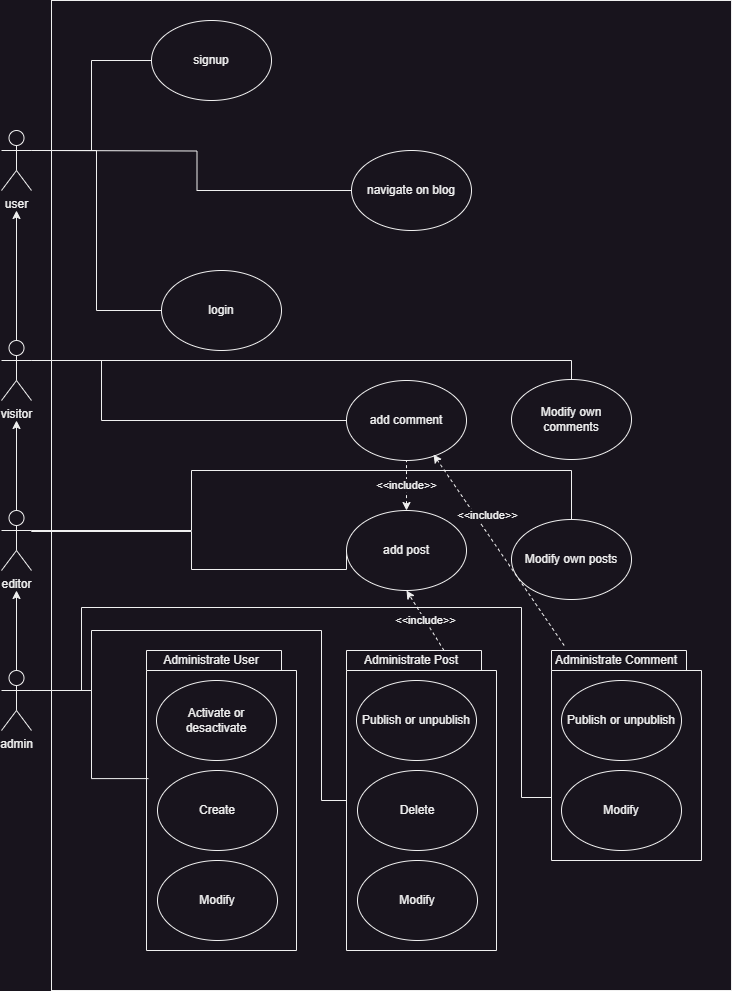

The diagram above was exported from draw.io. Its source (the exported page's mxGraphModel, read from the mxfile embedded in the PNG):
<mxGraphModel dx="2058" dy="1198" grid="1" gridSize="10" guides="1" tooltips="1" connect="1" arrows="1" fold="1" page="1" pageScale="1" pageWidth="850" pageHeight="1100" background="none" math="0" shadow="0">
  <root>
    <mxCell id="0" />
    <mxCell id="1" parent="0" />
    <mxCell id="mFRxOeLRrpH7WWLhAIc7-1" value="" style="rounded=0;whiteSpace=wrap;html=1;" vertex="1" parent="1">
      <mxGeometry x="70" y="40" width="680" height="990" as="geometry" />
    </mxCell>
    <mxCell id="sB-5qDP-c3nzOZ-2-q5o-27" value="" style="shape=folder;fontStyle=1;spacingTop=10;tabWidth=220;tabHeight=20;tabPosition=left;html=1;whiteSpace=wrap;" parent="1" vertex="1">
      <mxGeometry x="165" y="690" width="150" height="300" as="geometry" />
    </mxCell>
    <mxCell id="sB-5qDP-c3nzOZ-2-q5o-17" style="edgeStyle=orthogonalEdgeStyle;rounded=0;orthogonalLoop=1;jettySize=auto;html=1;exitX=1;exitY=0.3333333333333333;exitDx=0;exitDy=0;exitPerimeter=0;entryX=0;entryY=0.5;entryDx=0;entryDy=0;endArrow=none;endFill=0;" parent="1" source="sB-5qDP-c3nzOZ-2-q5o-1" target="sB-5qDP-c3nzOZ-2-q5o-8" edge="1">
      <mxGeometry relative="1" as="geometry" />
    </mxCell>
    <mxCell id="sB-5qDP-c3nzOZ-2-q5o-1" value="user" style="shape=umlActor;verticalLabelPosition=bottom;verticalAlign=top;html=1;outlineConnect=0;" parent="1" vertex="1">
      <mxGeometry x="20" y="170" width="30" height="60" as="geometry" />
    </mxCell>
    <mxCell id="sB-5qDP-c3nzOZ-2-q5o-21" style="edgeStyle=orthogonalEdgeStyle;rounded=0;orthogonalLoop=1;jettySize=auto;html=1;exitX=1;exitY=0.3333333333333333;exitDx=0;exitDy=0;exitPerimeter=0;entryX=0;entryY=0.5;entryDx=0;entryDy=0;endArrow=none;endFill=0;" parent="1" source="sB-5qDP-c3nzOZ-2-q5o-2" target="sB-5qDP-c3nzOZ-2-q5o-10" edge="1">
      <mxGeometry relative="1" as="geometry">
        <Array as="points">
          <mxPoint x="120" y="400" />
          <mxPoint x="120" y="460" />
        </Array>
      </mxGeometry>
    </mxCell>
    <mxCell id="sB-5qDP-c3nzOZ-2-q5o-2" value="visitor" style="shape=umlActor;verticalLabelPosition=bottom;verticalAlign=top;html=1;outlineConnect=0;" parent="1" vertex="1">
      <mxGeometry x="20" y="380" width="30" height="60" as="geometry" />
    </mxCell>
    <mxCell id="sB-5qDP-c3nzOZ-2-q5o-15" style="edgeStyle=orthogonalEdgeStyle;rounded=0;orthogonalLoop=1;jettySize=auto;html=1;exitX=0.5;exitY=0;exitDx=0;exitDy=0;exitPerimeter=0;" parent="1" source="sB-5qDP-c3nzOZ-2-q5o-3" edge="1">
      <mxGeometry relative="1" as="geometry">
        <mxPoint x="35" y="460" as="targetPoint" />
      </mxGeometry>
    </mxCell>
    <mxCell id="sB-5qDP-c3nzOZ-2-q5o-23" style="edgeStyle=orthogonalEdgeStyle;rounded=0;orthogonalLoop=1;jettySize=auto;html=1;entryX=0;entryY=0.5;entryDx=0;entryDy=0;endArrow=none;endFill=0;" parent="1" target="sB-5qDP-c3nzOZ-2-q5o-11" edge="1">
      <mxGeometry relative="1" as="geometry">
        <mxPoint x="50" y="570" as="sourcePoint" />
        <Array as="points">
          <mxPoint x="50" y="571" />
          <mxPoint x="210" y="571" />
          <mxPoint x="210" y="609" />
        </Array>
      </mxGeometry>
    </mxCell>
    <mxCell id="sB-5qDP-c3nzOZ-2-q5o-3" value="editor" style="shape=umlActor;verticalLabelPosition=bottom;verticalAlign=top;html=1;outlineConnect=0;" parent="1" vertex="1">
      <mxGeometry x="20" y="550" width="30" height="60" as="geometry" />
    </mxCell>
    <mxCell id="sB-5qDP-c3nzOZ-2-q5o-16" style="edgeStyle=orthogonalEdgeStyle;rounded=0;orthogonalLoop=1;jettySize=auto;html=1;exitX=0.5;exitY=0;exitDx=0;exitDy=0;exitPerimeter=0;" parent="1" source="sB-5qDP-c3nzOZ-2-q5o-4" edge="1">
      <mxGeometry relative="1" as="geometry">
        <mxPoint x="35" y="630" as="targetPoint" />
      </mxGeometry>
    </mxCell>
    <mxCell id="sB-5qDP-c3nzOZ-2-q5o-4" value="admin" style="shape=umlActor;verticalLabelPosition=bottom;verticalAlign=top;html=1;outlineConnect=0;" parent="1" vertex="1">
      <mxGeometry x="20" y="710" width="30" height="60" as="geometry" />
    </mxCell>
    <mxCell id="sB-5qDP-c3nzOZ-2-q5o-7" value="login" style="ellipse;whiteSpace=wrap;html=1;" parent="1" vertex="1">
      <mxGeometry x="180" y="310" width="120" height="80" as="geometry" />
    </mxCell>
    <mxCell id="sB-5qDP-c3nzOZ-2-q5o-8" value="signup" style="ellipse;whiteSpace=wrap;html=1;" parent="1" vertex="1">
      <mxGeometry x="170" y="60" width="120" height="80" as="geometry" />
    </mxCell>
    <mxCell id="sB-5qDP-c3nzOZ-2-q5o-18" style="edgeStyle=orthogonalEdgeStyle;rounded=0;orthogonalLoop=1;jettySize=auto;html=1;exitX=0;exitY=0.5;exitDx=0;exitDy=0;endArrow=none;endFill=0;" parent="1" source="sB-5qDP-c3nzOZ-2-q5o-9" edge="1">
      <mxGeometry relative="1" as="geometry">
        <mxPoint x="60" y="190" as="targetPoint" />
      </mxGeometry>
    </mxCell>
    <mxCell id="sB-5qDP-c3nzOZ-2-q5o-9" value="navigate on blog" style="ellipse;whiteSpace=wrap;html=1;" parent="1" vertex="1">
      <mxGeometry x="370" y="190" width="120" height="80" as="geometry" />
    </mxCell>
    <mxCell id="sB-5qDP-c3nzOZ-2-q5o-10" value="add comment" style="ellipse;whiteSpace=wrap;html=1;" parent="1" vertex="1">
      <mxGeometry x="365" y="420" width="120" height="80" as="geometry" />
    </mxCell>
    <mxCell id="sB-5qDP-c3nzOZ-2-q5o-11" value="add post" style="ellipse;whiteSpace=wrap;html=1;" parent="1" vertex="1">
      <mxGeometry x="365" y="550" width="120" height="80" as="geometry" />
    </mxCell>
    <mxCell id="sB-5qDP-c3nzOZ-2-q5o-22" style="edgeStyle=orthogonalEdgeStyle;rounded=0;orthogonalLoop=1;jettySize=auto;html=1;exitX=0.5;exitY=0;exitDx=0;exitDy=0;endArrow=none;endFill=0;" parent="1" source="sB-5qDP-c3nzOZ-2-q5o-12" edge="1">
      <mxGeometry relative="1" as="geometry">
        <mxPoint x="50" y="400" as="targetPoint" />
        <Array as="points">
          <mxPoint x="590" y="400" />
        </Array>
      </mxGeometry>
    </mxCell>
    <mxCell id="sB-5qDP-c3nzOZ-2-q5o-12" value="Modify own comments" style="ellipse;whiteSpace=wrap;html=1;" parent="1" vertex="1">
      <mxGeometry x="530" y="419" width="120" height="80" as="geometry" />
    </mxCell>
    <mxCell id="sB-5qDP-c3nzOZ-2-q5o-24" style="edgeStyle=orthogonalEdgeStyle;rounded=0;orthogonalLoop=1;jettySize=auto;html=1;exitX=0.5;exitY=0;exitDx=0;exitDy=0;entryX=1;entryY=0.3333333333333333;entryDx=0;entryDy=0;entryPerimeter=0;endArrow=none;endFill=0;" parent="1" source="sB-5qDP-c3nzOZ-2-q5o-13" target="sB-5qDP-c3nzOZ-2-q5o-3" edge="1">
      <mxGeometry relative="1" as="geometry">
        <mxPoint x="50" y="560" as="targetPoint" />
        <Array as="points">
          <mxPoint x="590" y="510" />
          <mxPoint x="210" y="510" />
          <mxPoint x="210" y="570" />
        </Array>
      </mxGeometry>
    </mxCell>
    <mxCell id="sB-5qDP-c3nzOZ-2-q5o-13" value="Modify own posts" style="ellipse;whiteSpace=wrap;html=1;" parent="1" vertex="1">
      <mxGeometry x="530" y="559" width="120" height="80" as="geometry" />
    </mxCell>
    <mxCell id="sB-5qDP-c3nzOZ-2-q5o-14" value="" style="endArrow=classic;html=1;rounded=0;exitX=0.5;exitY=0;exitDx=0;exitDy=0;exitPerimeter=0;" parent="1" source="sB-5qDP-c3nzOZ-2-q5o-2" edge="1">
      <mxGeometry width="50" height="50" relative="1" as="geometry">
        <mxPoint x="400" y="540" as="sourcePoint" />
        <mxPoint x="35" y="250" as="targetPoint" />
      </mxGeometry>
    </mxCell>
    <mxCell id="sB-5qDP-c3nzOZ-2-q5o-20" style="edgeStyle=orthogonalEdgeStyle;rounded=0;orthogonalLoop=1;jettySize=auto;html=1;exitX=0;exitY=0.5;exitDx=0;exitDy=0;entryX=1;entryY=0.3333333333333333;entryDx=0;entryDy=0;entryPerimeter=0;endArrow=none;endFill=0;" parent="1" source="sB-5qDP-c3nzOZ-2-q5o-7" target="sB-5qDP-c3nzOZ-2-q5o-1" edge="1">
      <mxGeometry relative="1" as="geometry" />
    </mxCell>
    <mxCell id="sB-5qDP-c3nzOZ-2-q5o-26" value="Activate or desactivate" style="ellipse;whiteSpace=wrap;html=1;" parent="1" vertex="1">
      <mxGeometry x="175" y="720" width="120" height="80" as="geometry" />
    </mxCell>
    <mxCell id="sB-5qDP-c3nzOZ-2-q5o-28" value="Administrate User" style="text;html=1;strokeColor=none;fillColor=none;align=center;verticalAlign=middle;whiteSpace=wrap;rounded=0;" parent="1" vertex="1">
      <mxGeometry x="165" y="690" width="130" height="20" as="geometry" />
    </mxCell>
    <mxCell id="sB-5qDP-c3nzOZ-2-q5o-29" value="Create" style="ellipse;whiteSpace=wrap;html=1;" parent="1" vertex="1">
      <mxGeometry x="176" y="810" width="120" height="80" as="geometry" />
    </mxCell>
    <mxCell id="sB-5qDP-c3nzOZ-2-q5o-30" value="Modify" style="ellipse;whiteSpace=wrap;html=1;" parent="1" vertex="1">
      <mxGeometry x="176" y="900" width="120" height="80" as="geometry" />
    </mxCell>
    <mxCell id="sB-5qDP-c3nzOZ-2-q5o-32" value="" style="shape=folder;fontStyle=1;spacingTop=10;tabWidth=220;tabHeight=20;tabPosition=left;html=1;whiteSpace=wrap;" parent="1" vertex="1">
      <mxGeometry x="365" y="690" width="150" height="300" as="geometry" />
    </mxCell>
    <mxCell id="sB-5qDP-c3nzOZ-2-q5o-33" value="Publish or unpublish" style="ellipse;whiteSpace=wrap;html=1;" parent="1" vertex="1">
      <mxGeometry x="375" y="720" width="120" height="80" as="geometry" />
    </mxCell>
    <mxCell id="sB-5qDP-c3nzOZ-2-q5o-34" value="Administrate Post" style="text;html=1;strokeColor=none;fillColor=none;align=center;verticalAlign=middle;whiteSpace=wrap;rounded=0;" parent="1" vertex="1">
      <mxGeometry x="365" y="690" width="130" height="20" as="geometry" />
    </mxCell>
    <mxCell id="sB-5qDP-c3nzOZ-2-q5o-35" value="Delete" style="ellipse;whiteSpace=wrap;html=1;" parent="1" vertex="1">
      <mxGeometry x="376" y="810" width="120" height="80" as="geometry" />
    </mxCell>
    <mxCell id="sB-5qDP-c3nzOZ-2-q5o-36" value="Modify" style="ellipse;whiteSpace=wrap;html=1;" parent="1" vertex="1">
      <mxGeometry x="376" y="900" width="120" height="80" as="geometry" />
    </mxCell>
    <mxCell id="sB-5qDP-c3nzOZ-2-q5o-37" value="" style="shape=folder;fontStyle=1;spacingTop=10;tabWidth=220;tabHeight=20;tabPosition=left;html=1;whiteSpace=wrap;" parent="1" vertex="1">
      <mxGeometry x="570" y="690" width="150" height="210" as="geometry" />
    </mxCell>
    <mxCell id="sB-5qDP-c3nzOZ-2-q5o-38" value="Publish or unpublish" style="ellipse;whiteSpace=wrap;html=1;" parent="1" vertex="1">
      <mxGeometry x="580" y="720" width="120" height="80" as="geometry" />
    </mxCell>
    <mxCell id="sB-5qDP-c3nzOZ-2-q5o-39" value="Administrate Comment" style="text;html=1;strokeColor=none;fillColor=none;align=center;verticalAlign=middle;whiteSpace=wrap;rounded=0;" parent="1" vertex="1">
      <mxGeometry x="570" y="690" width="130" height="20" as="geometry" />
    </mxCell>
    <mxCell id="sB-5qDP-c3nzOZ-2-q5o-41" value="Modify" style="ellipse;whiteSpace=wrap;html=1;" parent="1" vertex="1">
      <mxGeometry x="580" y="810" width="120" height="80" as="geometry" />
    </mxCell>
    <mxCell id="sB-5qDP-c3nzOZ-2-q5o-42" style="edgeStyle=orthogonalEdgeStyle;rounded=0;orthogonalLoop=1;jettySize=auto;html=1;entryX=0.013;entryY=0.427;entryDx=0;entryDy=0;endArrow=none;endFill=0;exitX=1;exitY=0.3333333333333333;exitDx=0;exitDy=0;exitPerimeter=0;entryPerimeter=0;" parent="1" source="sB-5qDP-c3nzOZ-2-q5o-4" target="sB-5qDP-c3nzOZ-2-q5o-27" edge="1">
      <mxGeometry relative="1" as="geometry">
        <mxPoint x="60.5" y="735" as="sourcePoint" />
        <mxPoint x="375.5" y="785" as="targetPoint" />
        <Array as="points">
          <mxPoint x="110" y="730" />
          <mxPoint x="110" y="818" />
        </Array>
      </mxGeometry>
    </mxCell>
    <mxCell id="sB-5qDP-c3nzOZ-2-q5o-43" style="edgeStyle=orthogonalEdgeStyle;rounded=0;orthogonalLoop=1;jettySize=auto;html=1;endArrow=none;endFill=0;" parent="1" target="sB-5qDP-c3nzOZ-2-q5o-32" edge="1">
      <mxGeometry relative="1" as="geometry">
        <mxPoint x="50" y="730" as="sourcePoint" />
        <mxPoint x="177" y="828" as="targetPoint" />
        <Array as="points">
          <mxPoint x="110" y="730" />
          <mxPoint x="110" y="670" />
          <mxPoint x="340" y="670" />
          <mxPoint x="340" y="840" />
        </Array>
      </mxGeometry>
    </mxCell>
    <mxCell id="sB-5qDP-c3nzOZ-2-q5o-44" style="edgeStyle=orthogonalEdgeStyle;rounded=0;orthogonalLoop=1;jettySize=auto;html=1;endArrow=none;endFill=0;exitX=1;exitY=0.3333333333333333;exitDx=0;exitDy=0;exitPerimeter=0;entryX=0;entryY=0;entryDx=0;entryDy=162.5;entryPerimeter=0;" parent="1" source="sB-5qDP-c3nzOZ-2-q5o-4" edge="1">
      <mxGeometry relative="1" as="geometry">
        <mxPoint x="50" y="717" as="sourcePoint" />
        <mxPoint x="570" y="839.5" as="targetPoint" />
        <Array as="points">
          <mxPoint x="100" y="730" />
          <mxPoint x="100" y="647" />
          <mxPoint x="540" y="647" />
          <mxPoint x="540" y="837" />
          <mxPoint x="570" y="837" />
        </Array>
      </mxGeometry>
    </mxCell>
    <mxCell id="sB-5qDP-c3nzOZ-2-q5o-47" value="&amp;lt;&amp;lt;include&amp;gt;&amp;gt;" style="endArrow=none;dashed=1;html=1;rounded=0;entryX=0.5;entryY=1;entryDx=0;entryDy=0;exitX=0.5;exitY=0;exitDx=0;exitDy=0;startArrow=classic;startFill=1;" parent="1" source="sB-5qDP-c3nzOZ-2-q5o-11" target="sB-5qDP-c3nzOZ-2-q5o-10" edge="1">
      <mxGeometry width="50" height="50" relative="1" as="geometry">
        <mxPoint x="400" y="610" as="sourcePoint" />
        <mxPoint x="450" y="560" as="targetPoint" />
      </mxGeometry>
    </mxCell>
    <mxCell id="sB-5qDP-c3nzOZ-2-q5o-49" value="&amp;lt;&amp;lt;include&amp;gt;&amp;gt;" style="endArrow=classic;dashed=1;html=1;rounded=0;entryX=0.5;entryY=1;entryDx=0;entryDy=0;exitX=0.75;exitY=0;exitDx=0;exitDy=0;startArrow=none;startFill=0;endFill=1;" parent="1" source="sB-5qDP-c3nzOZ-2-q5o-34" target="sB-5qDP-c3nzOZ-2-q5o-11" edge="1">
      <mxGeometry width="50" height="50" relative="1" as="geometry">
        <mxPoint x="515" y="710" as="sourcePoint" />
        <mxPoint x="515" y="641" as="targetPoint" />
      </mxGeometry>
    </mxCell>
    <mxCell id="sB-5qDP-c3nzOZ-2-q5o-51" value="&amp;lt;&amp;lt;include&amp;gt;&amp;gt;" style="endArrow=none;dashed=1;html=1;rounded=0;entryX=0.108;entryY=-0.15;entryDx=0;entryDy=0;exitX=0.725;exitY=0.925;exitDx=0;exitDy=0;startArrow=classic;startFill=1;entryPerimeter=0;exitPerimeter=0;" parent="1" source="sB-5qDP-c3nzOZ-2-q5o-10" target="sB-5qDP-c3nzOZ-2-q5o-39" edge="1">
      <mxGeometry x="-0.3058" y="10" width="50" height="50" relative="1" as="geometry">
        <mxPoint x="445" y="589" as="sourcePoint" />
        <mxPoint x="445" y="520" as="targetPoint" />
        <mxPoint as="offset" />
      </mxGeometry>
    </mxCell>
  </root>
</mxGraphModel>